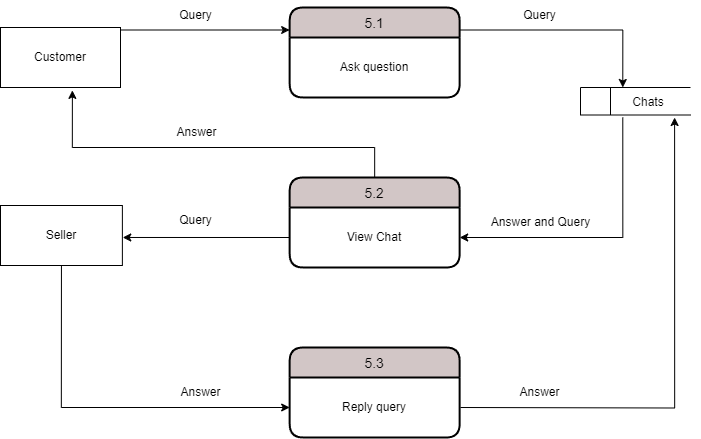

The diagram above was exported from draw.io. Its source (the exported page's mxGraphModel, read from the mxfile embedded in the PNG):
<mxGraphModel dx="6640" dy="1165" grid="1" gridSize="10" guides="1" tooltips="1" connect="1" arrows="1" fold="1" page="1" pageScale="1" pageWidth="850" pageHeight="1100" math="0" shadow="0">
  <root>
    <mxCell id="0" />
    <mxCell id="1" parent="0" />
    <mxCell id="2" style="edgeStyle=orthogonalEdgeStyle;rounded=0;orthogonalLoop=1;jettySize=auto;html=1;exitX=0.5;exitY=1;exitDx=0;exitDy=0;entryX=0;entryY=0.5;entryDx=0;entryDy=0;" edge="1" source="3" target="19" parent="1">
      <mxGeometry relative="1" as="geometry" />
    </mxCell>
    <mxCell id="3" value="Seller" style="rounded=0;whiteSpace=wrap;html=1;" vertex="1" parent="1">
      <mxGeometry x="-2310" y="1618" width="121.88" height="60" as="geometry" />
    </mxCell>
    <mxCell id="4" style="edgeStyle=orthogonalEdgeStyle;rounded=0;orthogonalLoop=1;jettySize=auto;html=1;exitX=1;exitY=0;exitDx=0;exitDy=0;entryX=0;entryY=0.25;entryDx=0;entryDy=0;" edge="1" source="5" target="7" parent="1">
      <mxGeometry relative="1" as="geometry">
        <Array as="points">
          <mxPoint x="-2190" y="1443" />
        </Array>
      </mxGeometry>
    </mxCell>
    <mxCell id="5" value="Customer" style="rounded=0;whiteSpace=wrap;html=1;" vertex="1" parent="1">
      <mxGeometry x="-2310.0000000000005" y="1440" width="120" height="60" as="geometry" />
    </mxCell>
    <mxCell id="6" style="edgeStyle=orthogonalEdgeStyle;rounded=0;orthogonalLoop=1;jettySize=auto;html=1;exitX=1;exitY=0.25;exitDx=0;exitDy=0;entryX=0.25;entryY=0;entryDx=0;entryDy=0;" edge="1" source="7" target="11" parent="1">
      <mxGeometry relative="1" as="geometry" />
    </mxCell>
    <mxCell id="7" value="5.1" style="swimlane;childLayout=stackLayout;horizontal=1;startSize=30;horizontalStack=0;rounded=1;fontSize=14;fontStyle=0;strokeWidth=2;resizeParent=0;resizeLast=1;shadow=0;dashed=0;align=center;fillColor=#D2C6C6;" vertex="1" parent="1">
      <mxGeometry x="-2020.8300000000004" y="1420" width="170" height="90" as="geometry" />
    </mxCell>
    <mxCell id="8" value="Ask question" style="text;html=1;strokeColor=none;fillColor=none;align=center;verticalAlign=middle;whiteSpace=wrap;rounded=0;fontColor=#000000;" vertex="1" parent="7">
      <mxGeometry y="30" width="170" height="60" as="geometry" />
    </mxCell>
    <mxCell id="9" value="" style="html=1;dashed=0;whitespace=wrap;shape=mxgraph.dfd.dataStoreID;align=left;spacingLeft=3;points=[[0,0],[0.5,0],[1,0],[0,0.5],[1,0.5],[0,1],[0.5,1],[1,1]];strokeColor=#000000;fontColor=#FFFFFF;fillColor=#FFFFFF;" vertex="1" parent="1">
      <mxGeometry x="-1730" y="1500" width="110" height="27.5" as="geometry" />
    </mxCell>
    <mxCell id="10" style="edgeStyle=orthogonalEdgeStyle;rounded=0;orthogonalLoop=1;jettySize=auto;html=1;exitX=0.25;exitY=1;exitDx=0;exitDy=0;entryX=1;entryY=0.5;entryDx=0;entryDy=0;" edge="1" source="11" target="16" parent="1">
      <mxGeometry relative="1" as="geometry" />
    </mxCell>
    <mxCell id="11" value="Chats" style="text;html=1;strokeColor=none;fillColor=none;align=center;verticalAlign=middle;whiteSpace=wrap;rounded=0;fontColor=#000000;" vertex="1" parent="1">
      <mxGeometry x="-1713.62" y="1500" width="103.62" height="30" as="geometry" />
    </mxCell>
    <mxCell id="12" value="Query" style="text;html=1;align=center;verticalAlign=middle;resizable=0;points=[];autosize=1;strokeColor=none;fillColor=none;" vertex="1" parent="1">
      <mxGeometry x="-2145" y="1412.5" width="60" height="30" as="geometry" />
    </mxCell>
    <mxCell id="13" value="Query" style="text;html=1;align=center;verticalAlign=middle;resizable=0;points=[];autosize=1;strokeColor=none;fillColor=none;" vertex="1" parent="1">
      <mxGeometry x="-1801" y="1412.5" width="60" height="30" as="geometry" />
    </mxCell>
    <mxCell id="14" style="edgeStyle=orthogonalEdgeStyle;rounded=0;orthogonalLoop=1;jettySize=auto;html=1;exitX=0.5;exitY=0;exitDx=0;exitDy=0;entryX=0.599;entryY=1.048;entryDx=0;entryDy=0;entryPerimeter=0;" edge="1" source="15" target="5" parent="1">
      <mxGeometry relative="1" as="geometry">
        <Array as="points">
          <mxPoint x="-1936" y="1560" />
          <mxPoint x="-2238" y="1560" />
        </Array>
      </mxGeometry>
    </mxCell>
    <mxCell id="15" value="5.2" style="swimlane;childLayout=stackLayout;horizontal=1;startSize=30;horizontalStack=0;rounded=1;fontSize=14;fontStyle=0;strokeWidth=2;resizeParent=0;resizeLast=1;shadow=0;dashed=0;align=center;fillColor=#D2C6C6;" vertex="1" parent="1">
      <mxGeometry x="-2020.8300000000004" y="1590" width="170" height="90" as="geometry" />
    </mxCell>
    <mxCell id="16" value="View Chat" style="text;html=1;strokeColor=none;fillColor=none;align=center;verticalAlign=middle;whiteSpace=wrap;rounded=0;fontColor=#000000;" vertex="1" parent="15">
      <mxGeometry y="30" width="170" height="60" as="geometry" />
    </mxCell>
    <mxCell id="17" style="edgeStyle=orthogonalEdgeStyle;rounded=0;orthogonalLoop=1;jettySize=auto;html=1;exitX=0;exitY=0.5;exitDx=0;exitDy=0;entryX=1.003;entryY=0.533;entryDx=0;entryDy=0;entryPerimeter=0;" edge="1" source="16" target="3" parent="1">
      <mxGeometry relative="1" as="geometry">
        <Array as="points" />
      </mxGeometry>
    </mxCell>
    <mxCell id="18" value="5.3" style="swimlane;childLayout=stackLayout;horizontal=1;startSize=30;horizontalStack=0;rounded=1;fontSize=14;fontStyle=0;strokeWidth=2;resizeParent=0;resizeLast=1;shadow=0;dashed=0;align=center;fillColor=#D2C6C6;" vertex="1" parent="1">
      <mxGeometry x="-2020.8300000000004" y="1760" width="170" height="90" as="geometry" />
    </mxCell>
    <mxCell id="19" value="Reply query" style="text;html=1;strokeColor=none;fillColor=none;align=center;verticalAlign=middle;whiteSpace=wrap;rounded=0;fontColor=#000000;" vertex="1" parent="18">
      <mxGeometry y="30" width="170" height="60" as="geometry" />
    </mxCell>
    <mxCell id="20" style="edgeStyle=orthogonalEdgeStyle;rounded=0;orthogonalLoop=1;jettySize=auto;html=1;entryX=0.75;entryY=1;entryDx=0;entryDy=0;" edge="1" target="11" parent="1">
      <mxGeometry relative="1" as="geometry">
        <mxPoint x="-1850" y="1820" as="sourcePoint" />
      </mxGeometry>
    </mxCell>
    <mxCell id="21" value="Answer" style="text;html=1;align=center;verticalAlign=middle;resizable=0;points=[];autosize=1;strokeColor=none;fillColor=none;" vertex="1" parent="1">
      <mxGeometry x="-2144" y="1530" width="60" height="30" as="geometry" />
    </mxCell>
    <mxCell id="22" value="Query" style="text;html=1;align=center;verticalAlign=middle;resizable=0;points=[];autosize=1;strokeColor=none;fillColor=none;" vertex="1" parent="1">
      <mxGeometry x="-2145" y="1618" width="60" height="30" as="geometry" />
    </mxCell>
    <mxCell id="23" value="Answer and Query" style="text;html=1;align=center;verticalAlign=middle;resizable=0;points=[];autosize=1;strokeColor=none;fillColor=none;" vertex="1" parent="1">
      <mxGeometry x="-1830" y="1620" width="120" height="30" as="geometry" />
    </mxCell>
    <mxCell id="24" value="Answer" style="text;html=1;align=center;verticalAlign=middle;resizable=0;points=[];autosize=1;strokeColor=none;fillColor=none;" vertex="1" parent="1">
      <mxGeometry x="-2140" y="1790" width="60" height="30" as="geometry" />
    </mxCell>
    <mxCell id="25" value="Answer" style="text;html=1;align=center;verticalAlign=middle;resizable=0;points=[];autosize=1;strokeColor=none;fillColor=none;" vertex="1" parent="1">
      <mxGeometry x="-1801" y="1790" width="60" height="30" as="geometry" />
    </mxCell>
  </root>
</mxGraphModel>